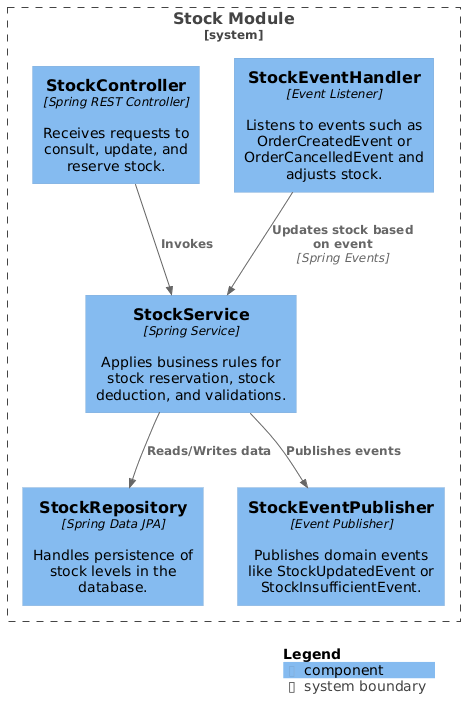

The diagram above was rendered by PlantUML. Its source (embedded in the PNG):
@startuml
!include https://raw.githubusercontent.com/plantuml-stdlib/C4-PlantUML/master/C4_Component.puml

System_Boundary(stockBoundary, "Stock Module") {

    Component(controller, "StockController", "Spring REST Controller","Receives requests to consult, update, and reserve stock.")

    Component(service, "StockService", "Spring Service","Applies business rules for stock reservation, stock deduction, and validations.")

    Component(repository, "StockRepository", "Spring Data JPA","Handles persistence of stock levels in the database.")

    Component(eventHandler, "StockEventHandler", "Event Listener","Listens to events such as OrderCreatedEvent or OrderCancelledEvent and adjusts stock.")

    Component(eventPublisher, "StockEventPublisher", "Event Publisher","Publishes domain events like StockUpdatedEvent or StockInsufficientEvent.")
}

Rel(controller, service, "Invokes")
Rel(service, repository, "Reads/Writes data")
Rel(eventHandler, service, "Updates stock based on event", "Spring Events")
Rel(service, eventPublisher, "Publishes events")

SHOW_LEGEND()
@enduml